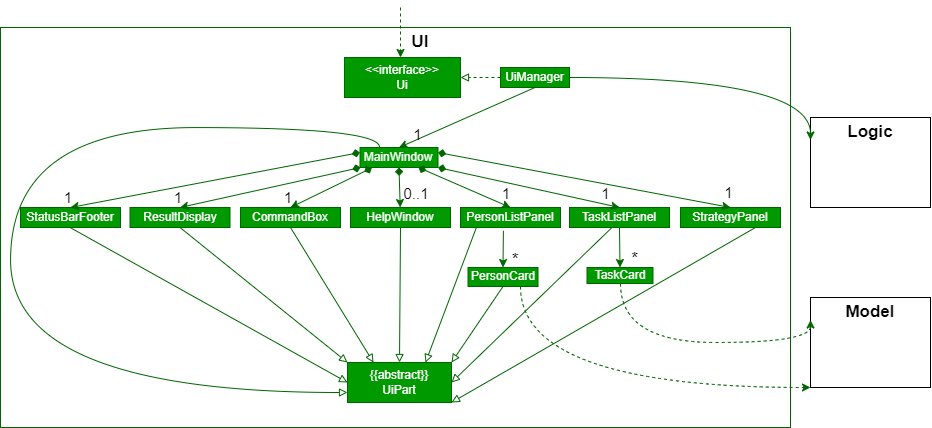

The diagram above was exported from draw.io. Its source (the exported page's mxGraphModel, read from the mxfile embedded in the PNG):
<mxGraphModel dx="1203" dy="671" grid="1" gridSize="10" guides="1" tooltips="1" connect="1" arrows="1" fold="1" page="1" pageScale="1" pageWidth="850" pageHeight="1100" math="0" shadow="0">
  <root>
    <mxCell id="0" />
    <mxCell id="1" parent="0" />
    <mxCell id="F-96zIO67tQLfrvSzYEW-1" value="" style="rounded=0;whiteSpace=wrap;html=1;strokeColor=#006600;" vertex="1" parent="1">
      <mxGeometry x="20" y="40" width="790" height="400" as="geometry" />
    </mxCell>
    <mxCell id="F-96zIO67tQLfrvSzYEW-3" value="" style="endArrow=classic;html=1;rounded=0;strokeColor=#006600;strokeWidth=1;dashed=1;" edge="1" parent="1">
      <mxGeometry width="50" height="50" relative="1" as="geometry">
        <mxPoint x="420" y="20" as="sourcePoint" />
        <mxPoint x="420" y="70" as="targetPoint" />
      </mxGeometry>
    </mxCell>
    <mxCell id="F-96zIO67tQLfrvSzYEW-4" value="&lt;font color=&quot;#ffffff&quot;&gt;&amp;lt;&amp;lt;interface&amp;gt;&amp;gt;&lt;br&gt;Ui&lt;/font&gt;" style="rounded=0;whiteSpace=wrap;html=1;strokeColor=#006600;fillColor=#009900;" vertex="1" parent="1">
      <mxGeometry x="364" y="70" width="116" height="40" as="geometry" />
    </mxCell>
    <mxCell id="F-96zIO67tQLfrvSzYEW-5" value="&lt;font color=&quot;#ffffff&quot;&gt;UiManager&lt;/font&gt;" style="rounded=0;whiteSpace=wrap;html=1;strokeColor=#006600;fillColor=#009900;" vertex="1" parent="1">
      <mxGeometry x="520" y="80" width="69" height="20" as="geometry" />
    </mxCell>
    <mxCell id="F-96zIO67tQLfrvSzYEW-7" value="" style="endArrow=block;html=1;rounded=0;dashed=1;fontColor=#FFFFFF;strokeColor=#006600;strokeWidth=1;endFill=0;entryX=1;entryY=0.5;entryDx=0;entryDy=0;exitX=0;exitY=0.5;exitDx=0;exitDy=0;" edge="1" parent="1" source="F-96zIO67tQLfrvSzYEW-5" target="F-96zIO67tQLfrvSzYEW-4">
      <mxGeometry width="50" height="50" relative="1" as="geometry">
        <mxPoint x="320" y="130" as="sourcePoint" />
        <mxPoint x="350" y="100" as="targetPoint" />
      </mxGeometry>
    </mxCell>
    <mxCell id="F-96zIO67tQLfrvSzYEW-10" value="&lt;font color=&quot;#ffffff&quot;&gt;MainWindow&lt;/font&gt;" style="rounded=0;whiteSpace=wrap;html=1;strokeColor=#006600;fillColor=#009900;" vertex="1" parent="1">
      <mxGeometry x="379.5" y="160" width="78" height="20" as="geometry" />
    </mxCell>
    <mxCell id="F-96zIO67tQLfrvSzYEW-11" value="&lt;font color=&quot;#ffffff&quot;&gt;StatusBarFooter&lt;/font&gt;" style="rounded=0;whiteSpace=wrap;html=1;strokeColor=#006600;fillColor=#009900;" vertex="1" parent="1">
      <mxGeometry x="40" y="220" width="100" height="20" as="geometry" />
    </mxCell>
    <mxCell id="F-96zIO67tQLfrvSzYEW-12" value="&lt;font color=&quot;#ffffff&quot;&gt;ResultDisplay&lt;/font&gt;" style="rounded=0;whiteSpace=wrap;html=1;strokeColor=#006600;fillColor=#009900;" vertex="1" parent="1">
      <mxGeometry x="149.5" y="220" width="100" height="20" as="geometry" />
    </mxCell>
    <mxCell id="F-96zIO67tQLfrvSzYEW-13" value="&lt;font color=&quot;#ffffff&quot;&gt;CommandBox&lt;/font&gt;" style="rounded=0;whiteSpace=wrap;html=1;strokeColor=#006600;fillColor=#009900;" vertex="1" parent="1">
      <mxGeometry x="260" y="220" width="100" height="20" as="geometry" />
    </mxCell>
    <mxCell id="F-96zIO67tQLfrvSzYEW-14" value="&lt;font color=&quot;#ffffff&quot;&gt;HelpWindow&lt;/font&gt;" style="rounded=0;whiteSpace=wrap;html=1;strokeColor=#006600;fillColor=#009900;" vertex="1" parent="1">
      <mxGeometry x="370" y="220" width="100" height="20" as="geometry" />
    </mxCell>
    <mxCell id="F-96zIO67tQLfrvSzYEW-15" value="&lt;font color=&quot;#ffffff&quot;&gt;PersonListPanel&lt;/font&gt;" style="rounded=0;whiteSpace=wrap;html=1;strokeColor=#006600;fillColor=#009900;" vertex="1" parent="1">
      <mxGeometry x="480" y="220" width="100" height="20" as="geometry" />
    </mxCell>
    <mxCell id="F-96zIO67tQLfrvSzYEW-16" value="&lt;font color=&quot;#ffffff&quot;&gt;TaskListPanel&lt;/font&gt;" style="rounded=0;whiteSpace=wrap;html=1;strokeColor=#006600;fillColor=#009900;" vertex="1" parent="1">
      <mxGeometry x="589" y="220" width="100" height="20" as="geometry" />
    </mxCell>
    <mxCell id="F-96zIO67tQLfrvSzYEW-17" value="&lt;font color=&quot;#ffffff&quot;&gt;StrategyPanel&lt;/font&gt;" style="rounded=0;whiteSpace=wrap;html=1;strokeColor=#006600;fillColor=#009900;" vertex="1" parent="1">
      <mxGeometry x="700" y="220" width="100" height="20" as="geometry" />
    </mxCell>
    <mxCell id="F-96zIO67tQLfrvSzYEW-24" value="&lt;font color=&quot;#ffffff&quot;&gt;PersonCard&lt;/font&gt;" style="rounded=0;whiteSpace=wrap;html=1;strokeColor=#006600;fillColor=#009900;" vertex="1" parent="1">
      <mxGeometry x="487.5" y="280" width="70" height="19" as="geometry" />
    </mxCell>
    <mxCell id="F-96zIO67tQLfrvSzYEW-25" value="&lt;font color=&quot;#ffffff&quot;&gt;TaskCard&lt;/font&gt;" style="rounded=0;whiteSpace=wrap;html=1;strokeColor=#006600;fillColor=#009900;" vertex="1" parent="1">
      <mxGeometry x="606.5" y="280" width="66" height="16" as="geometry" />
    </mxCell>
    <mxCell id="F-96zIO67tQLfrvSzYEW-27" value="" style="endArrow=classic;html=1;rounded=0;strokeColor=#006600;strokeWidth=1;exitX=0.5;exitY=1;exitDx=0;exitDy=0;entryX=0.5;entryY=0;entryDx=0;entryDy=0;" edge="1" parent="1" source="F-96zIO67tQLfrvSzYEW-5" target="F-96zIO67tQLfrvSzYEW-10">
      <mxGeometry width="50" height="50" relative="1" as="geometry">
        <mxPoint x="438" y="80" as="sourcePoint" />
        <mxPoint x="438" y="130" as="targetPoint" />
      </mxGeometry>
    </mxCell>
    <mxCell id="F-96zIO67tQLfrvSzYEW-29" value="" style="endArrow=classic;html=1;rounded=0;strokeColor=#006600;strokeWidth=1;entryX=0.5;entryY=0;entryDx=0;entryDy=0;startArrow=diamond;startFill=1;exitX=1;exitY=0.25;exitDx=0;exitDy=0;" edge="1" parent="1" source="F-96zIO67tQLfrvSzYEW-10" target="F-96zIO67tQLfrvSzYEW-17">
      <mxGeometry width="50" height="50" relative="1" as="geometry">
        <mxPoint x="460" y="170" as="sourcePoint" />
        <mxPoint x="432" y="170" as="targetPoint" />
      </mxGeometry>
    </mxCell>
    <mxCell id="F-96zIO67tQLfrvSzYEW-30" value="" style="endArrow=classic;html=1;rounded=0;strokeColor=#006600;strokeWidth=1;exitX=1;exitY=1;exitDx=0;exitDy=0;entryX=0.5;entryY=0;entryDx=0;entryDy=0;startArrow=diamond;startFill=1;" edge="1" parent="1" source="F-96zIO67tQLfrvSzYEW-10" target="F-96zIO67tQLfrvSzYEW-16">
      <mxGeometry width="50" height="50" relative="1" as="geometry">
        <mxPoint x="474.5" y="185" as="sourcePoint" />
        <mxPoint x="760" y="230" as="targetPoint" />
      </mxGeometry>
    </mxCell>
    <mxCell id="F-96zIO67tQLfrvSzYEW-31" value="" style="endArrow=classic;html=1;rounded=0;strokeColor=#006600;strokeWidth=1;exitX=0.75;exitY=1;exitDx=0;exitDy=0;entryX=0.5;entryY=0;entryDx=0;entryDy=0;startArrow=diamond;startFill=1;" edge="1" parent="1" source="F-96zIO67tQLfrvSzYEW-10" target="F-96zIO67tQLfrvSzYEW-15">
      <mxGeometry width="50" height="50" relative="1" as="geometry">
        <mxPoint x="474.5" y="190" as="sourcePoint" />
        <mxPoint x="648.9999999999998" y="230" as="targetPoint" />
      </mxGeometry>
    </mxCell>
    <mxCell id="F-96zIO67tQLfrvSzYEW-32" value="" style="endArrow=classic;html=1;rounded=0;strokeColor=#006600;strokeWidth=1;exitX=0.5;exitY=1;exitDx=0;exitDy=0;startArrow=diamond;startFill=1;" edge="1" parent="1" source="F-96zIO67tQLfrvSzYEW-10" target="F-96zIO67tQLfrvSzYEW-14">
      <mxGeometry width="50" height="50" relative="1" as="geometry">
        <mxPoint x="453.25" y="190" as="sourcePoint" />
        <mxPoint x="540" y="230" as="targetPoint" />
      </mxGeometry>
    </mxCell>
    <mxCell id="F-96zIO67tQLfrvSzYEW-33" value="" style="endArrow=classic;html=1;rounded=0;strokeColor=#006600;strokeWidth=1;exitX=0.152;exitY=1.017;exitDx=0;exitDy=0;entryX=0.5;entryY=0;entryDx=0;entryDy=0;startArrow=diamond;startFill=1;exitPerimeter=0;" edge="1" parent="1" source="F-96zIO67tQLfrvSzYEW-10" target="F-96zIO67tQLfrvSzYEW-13">
      <mxGeometry width="50" height="50" relative="1" as="geometry">
        <mxPoint x="448" y="190" as="sourcePoint" />
        <mxPoint x="540" y="230" as="targetPoint" />
      </mxGeometry>
    </mxCell>
    <mxCell id="F-96zIO67tQLfrvSzYEW-34" value="" style="endArrow=classic;html=1;rounded=0;strokeColor=#006600;strokeWidth=1;entryX=0.5;entryY=0;entryDx=0;entryDy=0;startArrow=diamond;startFill=1;exitX=0;exitY=0.25;exitDx=0;exitDy=0;" edge="1" parent="1" source="F-96zIO67tQLfrvSzYEW-10" target="F-96zIO67tQLfrvSzYEW-11">
      <mxGeometry width="50" height="50" relative="1" as="geometry">
        <mxPoint x="467.5" y="175" as="sourcePoint" />
        <mxPoint x="760" y="230" as="targetPoint" />
      </mxGeometry>
    </mxCell>
    <mxCell id="F-96zIO67tQLfrvSzYEW-35" value="" style="endArrow=classic;html=1;rounded=0;strokeColor=#006600;strokeWidth=1;entryX=0.5;entryY=0;entryDx=0;entryDy=0;startArrow=diamond;startFill=1;" edge="1" parent="1" target="F-96zIO67tQLfrvSzYEW-12">
      <mxGeometry width="50" height="50" relative="1" as="geometry">
        <mxPoint x="380" y="180" as="sourcePoint" />
        <mxPoint x="648.9999999999998" y="230" as="targetPoint" />
      </mxGeometry>
    </mxCell>
    <mxCell id="F-96zIO67tQLfrvSzYEW-36" value="" style="endArrow=classic;html=1;rounded=0;strokeColor=#006600;strokeWidth=1;exitX=0.5;exitY=1;exitDx=0;exitDy=0;entryX=0.5;entryY=0;entryDx=0;entryDy=0;" edge="1" parent="1" source="F-96zIO67tQLfrvSzYEW-16" target="F-96zIO67tQLfrvSzYEW-25">
      <mxGeometry width="50" height="50" relative="1" as="geometry">
        <mxPoint x="564.5" y="110" as="sourcePoint" />
        <mxPoint x="428.5000000000002" y="170" as="targetPoint" />
      </mxGeometry>
    </mxCell>
    <mxCell id="F-96zIO67tQLfrvSzYEW-37" value="" style="endArrow=classic;html=1;rounded=0;strokeColor=#006600;strokeWidth=1;exitX=0.429;exitY=1.161;exitDx=0;exitDy=0;entryX=0.5;entryY=0;entryDx=0;entryDy=0;exitPerimeter=0;" edge="1" parent="1" source="F-96zIO67tQLfrvSzYEW-15" target="F-96zIO67tQLfrvSzYEW-24">
      <mxGeometry width="50" height="50" relative="1" as="geometry">
        <mxPoint x="648.9999999999998" y="250" as="sourcePoint" />
        <mxPoint x="648.9999999999998" y="300" as="targetPoint" />
      </mxGeometry>
    </mxCell>
    <mxCell id="F-96zIO67tQLfrvSzYEW-38" value="&lt;font color=&quot;#ffffff&quot;&gt;{{abstract}}&lt;br&gt;UiPart&lt;/font&gt;" style="rounded=0;whiteSpace=wrap;html=1;strokeColor=#006600;fillColor=#009900;" vertex="1" parent="1">
      <mxGeometry x="367" y="375" width="104" height="40" as="geometry" />
    </mxCell>
    <mxCell id="F-96zIO67tQLfrvSzYEW-39" value="" style="endArrow=block;html=1;rounded=0;strokeColor=#006600;strokeWidth=1;exitX=0.5;exitY=1;exitDx=0;exitDy=0;entryX=0;entryY=0.5;entryDx=0;entryDy=0;endFill=0;" edge="1" parent="1" target="F-96zIO67tQLfrvSzYEW-38">
      <mxGeometry width="50" height="50" relative="1" as="geometry">
        <mxPoint x="89.57999999999998" y="239.9999999999999" as="sourcePoint" />
        <mxPoint x="89.57999999999998" y="289.9999999999999" as="targetPoint" />
      </mxGeometry>
    </mxCell>
    <mxCell id="F-96zIO67tQLfrvSzYEW-40" value="" style="endArrow=block;html=1;rounded=0;strokeColor=#006600;strokeWidth=1;entryX=0;entryY=0;entryDx=0;entryDy=0;endFill=0;exitX=0.5;exitY=1;exitDx=0;exitDy=0;" edge="1" parent="1" source="F-96zIO67tQLfrvSzYEW-12" target="F-96zIO67tQLfrvSzYEW-38">
      <mxGeometry width="50" height="50" relative="1" as="geometry">
        <mxPoint x="180" y="300" as="sourcePoint" />
        <mxPoint x="377" y="405" as="targetPoint" />
      </mxGeometry>
    </mxCell>
    <mxCell id="F-96zIO67tQLfrvSzYEW-41" value="" style="endArrow=block;html=1;rounded=0;strokeColor=#006600;strokeWidth=1;entryX=0.25;entryY=0;entryDx=0;entryDy=0;endFill=0;exitX=0.5;exitY=1;exitDx=0;exitDy=0;" edge="1" parent="1" source="F-96zIO67tQLfrvSzYEW-13" target="F-96zIO67tQLfrvSzYEW-38">
      <mxGeometry width="50" height="50" relative="1" as="geometry">
        <mxPoint x="209.5" y="250" as="sourcePoint" />
        <mxPoint x="377" y="385" as="targetPoint" />
      </mxGeometry>
    </mxCell>
    <mxCell id="F-96zIO67tQLfrvSzYEW-42" value="" style="endArrow=block;html=1;rounded=0;strokeColor=#006600;strokeWidth=1;entryX=0.5;entryY=0;entryDx=0;entryDy=0;endFill=0;exitX=0.5;exitY=1;exitDx=0;exitDy=0;" edge="1" parent="1" source="F-96zIO67tQLfrvSzYEW-14" target="F-96zIO67tQLfrvSzYEW-38">
      <mxGeometry width="50" height="50" relative="1" as="geometry">
        <mxPoint x="320" y="250" as="sourcePoint" />
        <mxPoint x="406" y="385" as="targetPoint" />
      </mxGeometry>
    </mxCell>
    <mxCell id="F-96zIO67tQLfrvSzYEW-43" value="" style="endArrow=block;html=1;rounded=0;strokeColor=#006600;strokeWidth=1;entryX=0.75;entryY=0;entryDx=0;entryDy=0;endFill=0;exitX=0.162;exitY=0.958;exitDx=0;exitDy=0;exitPerimeter=0;" edge="1" parent="1" source="F-96zIO67tQLfrvSzYEW-15" target="F-96zIO67tQLfrvSzYEW-38">
      <mxGeometry width="50" height="50" relative="1" as="geometry">
        <mxPoint x="430" y="250" as="sourcePoint" />
        <mxPoint x="428.9999999999998" y="385" as="targetPoint" />
      </mxGeometry>
    </mxCell>
    <mxCell id="F-96zIO67tQLfrvSzYEW-44" value="" style="endArrow=block;html=1;rounded=0;strokeColor=#006600;strokeWidth=1;entryX=1;entryY=0;entryDx=0;entryDy=0;endFill=0;exitX=0.5;exitY=1;exitDx=0;exitDy=0;" edge="1" parent="1" source="F-96zIO67tQLfrvSzYEW-24" target="F-96zIO67tQLfrvSzYEW-38">
      <mxGeometry width="50" height="50" relative="1" as="geometry">
        <mxPoint x="506.20000000000005" y="249.15999999999997" as="sourcePoint" />
        <mxPoint x="455" y="385" as="targetPoint" />
      </mxGeometry>
    </mxCell>
    <mxCell id="F-96zIO67tQLfrvSzYEW-45" value="" style="endArrow=block;html=1;rounded=0;strokeColor=#006600;strokeWidth=1;entryX=1;entryY=0.5;entryDx=0;entryDy=0;endFill=0;exitX=0.5;exitY=1;exitDx=0;exitDy=0;" edge="1" parent="1" target="F-96zIO67tQLfrvSzYEW-38">
      <mxGeometry width="50" height="50" relative="1" as="geometry">
        <mxPoint x="631.5" y="240" as="sourcePoint" />
        <mxPoint x="572.5" y="305" as="targetPoint" />
      </mxGeometry>
    </mxCell>
    <mxCell id="F-96zIO67tQLfrvSzYEW-47" value="" style="endArrow=block;html=1;rounded=0;strokeColor=#006600;strokeWidth=1;entryX=1;entryY=1;entryDx=0;entryDy=0;endFill=0;exitX=0.75;exitY=1;exitDx=0;exitDy=0;" edge="1" parent="1" source="F-96zIO67tQLfrvSzYEW-17" target="F-96zIO67tQLfrvSzYEW-38">
      <mxGeometry width="50" height="50" relative="1" as="geometry">
        <mxPoint x="800" y="240" as="sourcePoint" />
        <mxPoint x="639.5" y="395" as="targetPoint" />
      </mxGeometry>
    </mxCell>
    <mxCell id="F-96zIO67tQLfrvSzYEW-48" value="" style="rounded=0;whiteSpace=wrap;html=1;labelBackgroundColor=#009900;fontColor=#FFFFFF;strokeColor=default;fillColor=none;" vertex="1" parent="1">
      <mxGeometry x="830" y="130" width="120" height="90" as="geometry" />
    </mxCell>
    <mxCell id="F-96zIO67tQLfrvSzYEW-49" value="&lt;b&gt;&lt;font style=&quot;font-size: 17px&quot;&gt;Logic&lt;/font&gt;&lt;/b&gt;" style="text;html=1;strokeColor=none;fillColor=none;align=center;verticalAlign=middle;whiteSpace=wrap;rounded=0;labelBackgroundColor=#FFFFFF;fontSize=14;fontColor=#000000;" vertex="1" parent="1">
      <mxGeometry x="860" y="130" width="60" height="30" as="geometry" />
    </mxCell>
    <mxCell id="F-96zIO67tQLfrvSzYEW-50" value="" style="rounded=0;whiteSpace=wrap;html=1;labelBackgroundColor=#009900;fontColor=#FFFFFF;strokeColor=default;fillColor=none;" vertex="1" parent="1">
      <mxGeometry x="830" y="310" width="120" height="90" as="geometry" />
    </mxCell>
    <mxCell id="F-96zIO67tQLfrvSzYEW-51" value="&lt;b&gt;&lt;font style=&quot;font-size: 17px&quot;&gt;Model&lt;/font&gt;&lt;/b&gt;" style="text;html=1;strokeColor=none;fillColor=none;align=center;verticalAlign=middle;whiteSpace=wrap;rounded=0;labelBackgroundColor=#FFFFFF;fontSize=14;fontColor=#000000;" vertex="1" parent="1">
      <mxGeometry x="860" y="310" width="60" height="30" as="geometry" />
    </mxCell>
    <mxCell id="F-96zIO67tQLfrvSzYEW-52" value="&lt;font style=&quot;font-size: 15px&quot;&gt;1&lt;/font&gt;" style="text;html=1;strokeColor=none;fillColor=none;align=center;verticalAlign=middle;whiteSpace=wrap;rounded=0;labelBackgroundColor=none;fontSize=17;fontColor=#000000;" vertex="1" parent="1">
      <mxGeometry x="430" y="130" width="15" height="36" as="geometry" />
    </mxCell>
    <mxCell id="F-96zIO67tQLfrvSzYEW-53" value="&lt;b&gt;&lt;font style=&quot;font-size: 17px&quot;&gt;UI&lt;/font&gt;&lt;/b&gt;" style="text;html=1;strokeColor=none;fillColor=none;align=center;verticalAlign=middle;whiteSpace=wrap;rounded=0;labelBackgroundColor=#FFFFFF;fontSize=14;fontColor=#000000;" vertex="1" parent="1">
      <mxGeometry x="409.5" y="40" width="60" height="30" as="geometry" />
    </mxCell>
    <mxCell id="F-96zIO67tQLfrvSzYEW-57" value="&lt;font style=&quot;font-size: 15px&quot;&gt;1&lt;/font&gt;" style="text;html=1;strokeColor=none;fillColor=none;align=center;verticalAlign=middle;whiteSpace=wrap;rounded=0;labelBackgroundColor=none;fontSize=17;fontColor=#000000;" vertex="1" parent="1">
      <mxGeometry x="721.5" y="184" width="55" height="44" as="geometry" />
    </mxCell>
    <mxCell id="F-96zIO67tQLfrvSzYEW-58" value="&lt;font style=&quot;font-size: 15px&quot;&gt;1&lt;/font&gt;" style="text;html=1;strokeColor=none;fillColor=none;align=center;verticalAlign=middle;whiteSpace=wrap;rounded=0;labelBackgroundColor=none;fontSize=17;fontColor=#000000;" vertex="1" parent="1">
      <mxGeometry x="594.5" y="174" width="61" height="65" as="geometry" />
    </mxCell>
    <mxCell id="F-96zIO67tQLfrvSzYEW-59" value="&lt;font style=&quot;font-size: 15px&quot;&gt;1&lt;/font&gt;" style="text;html=1;strokeColor=none;fillColor=none;align=center;verticalAlign=middle;whiteSpace=wrap;rounded=0;labelBackgroundColor=none;fontSize=17;fontColor=#000000;" vertex="1" parent="1">
      <mxGeometry x="494.5" y="174" width="64" height="66" as="geometry" />
    </mxCell>
    <mxCell id="F-96zIO67tQLfrvSzYEW-60" value="&lt;font style=&quot;font-size: 15px&quot;&gt;0..1&lt;/font&gt;" style="text;html=1;strokeColor=none;fillColor=none;align=center;verticalAlign=middle;whiteSpace=wrap;rounded=0;labelBackgroundColor=none;fontSize=17;fontColor=#000000;" vertex="1" parent="1">
      <mxGeometry x="404.5" y="174" width="64" height="66" as="geometry" />
    </mxCell>
    <mxCell id="F-96zIO67tQLfrvSzYEW-61" value="&lt;font style=&quot;font-size: 15px&quot;&gt;1&lt;/font&gt;" style="text;html=1;strokeColor=none;fillColor=none;align=center;verticalAlign=middle;whiteSpace=wrap;rounded=0;labelBackgroundColor=none;fontSize=17;fontColor=#000000;" vertex="1" parent="1">
      <mxGeometry x="292.5" y="184" width="30" height="54" as="geometry" />
    </mxCell>
    <mxCell id="F-96zIO67tQLfrvSzYEW-62" value="&lt;font style=&quot;font-size: 15px&quot;&gt;1&lt;/font&gt;" style="text;html=1;strokeColor=none;fillColor=none;align=center;verticalAlign=middle;whiteSpace=wrap;rounded=0;labelBackgroundColor=none;fontSize=17;fontColor=#000000;" vertex="1" parent="1">
      <mxGeometry x="182.5" y="184" width="30" height="54" as="geometry" />
    </mxCell>
    <mxCell id="F-96zIO67tQLfrvSzYEW-64" value="&lt;font style=&quot;font-size: 15px&quot;&gt;1&lt;/font&gt;" style="text;html=1;strokeColor=none;fillColor=none;align=center;verticalAlign=middle;whiteSpace=wrap;rounded=0;labelBackgroundColor=none;fontSize=17;fontColor=#000000;" vertex="1" parent="1">
      <mxGeometry x="72.5" y="184" width="30" height="54" as="geometry" />
    </mxCell>
    <mxCell id="F-96zIO67tQLfrvSzYEW-65" value="" style="endArrow=block;html=1;rounded=0;strokeColor=#006600;strokeWidth=1;entryX=0;entryY=0.75;entryDx=0;entryDy=0;edgeStyle=orthogonalEdgeStyle;curved=1;exitX=0.25;exitY=0;exitDx=0;exitDy=0;endFill=0;" edge="1" parent="1" source="F-96zIO67tQLfrvSzYEW-10" target="F-96zIO67tQLfrvSzYEW-38">
      <mxGeometry width="50" height="50" relative="1" as="geometry">
        <mxPoint x="390" y="162" as="sourcePoint" />
        <mxPoint x="199.99999999999977" y="177.9999999999999" as="targetPoint" />
        <Array as="points">
          <mxPoint x="400" y="160" />
          <mxPoint x="400" y="140" />
          <mxPoint x="30" y="140" />
          <mxPoint x="30" y="405" />
        </Array>
      </mxGeometry>
    </mxCell>
    <mxCell id="F-96zIO67tQLfrvSzYEW-67" value="" style="endArrow=classic;html=1;rounded=0;strokeColor=#006600;strokeWidth=1;exitX=1;exitY=0.5;exitDx=0;exitDy=0;entryX=0;entryY=0.25;entryDx=0;entryDy=0;edgeStyle=orthogonalEdgeStyle;curved=1;" edge="1" parent="1" source="F-96zIO67tQLfrvSzYEW-5" target="F-96zIO67tQLfrvSzYEW-48">
      <mxGeometry width="50" height="50" relative="1" as="geometry">
        <mxPoint x="564.5" y="110" as="sourcePoint" />
        <mxPoint x="428.4999999999998" y="169.9999999999999" as="targetPoint" />
        <Array as="points">
          <mxPoint x="830" y="90" />
        </Array>
      </mxGeometry>
    </mxCell>
    <mxCell id="F-96zIO67tQLfrvSzYEW-68" value="" style="endArrow=classic;html=1;rounded=0;strokeColor=#006600;strokeWidth=1;exitX=0.75;exitY=1;exitDx=0;exitDy=0;entryX=0;entryY=1;entryDx=0;entryDy=0;edgeStyle=orthogonalEdgeStyle;curved=1;dashed=1;" edge="1" parent="1" source="F-96zIO67tQLfrvSzYEW-24" target="F-96zIO67tQLfrvSzYEW-50">
      <mxGeometry width="50" height="50" relative="1" as="geometry">
        <mxPoint x="530" y="312.5" as="sourcePoint" />
        <mxPoint x="771" y="375" as="targetPoint" />
        <Array as="points">
          <mxPoint x="540" y="400" />
        </Array>
      </mxGeometry>
    </mxCell>
    <mxCell id="F-96zIO67tQLfrvSzYEW-69" value="" style="endArrow=classic;html=1;rounded=0;strokeColor=#006600;strokeWidth=1;exitX=0.75;exitY=1;exitDx=0;exitDy=0;entryX=0;entryY=0.25;entryDx=0;entryDy=0;edgeStyle=orthogonalEdgeStyle;curved=1;dashed=1;" edge="1" parent="1" target="F-96zIO67tQLfrvSzYEW-50">
      <mxGeometry width="50" height="50" relative="1" as="geometry">
        <mxPoint x="640" y="296" as="sourcePoint" />
        <mxPoint x="930" y="397" as="targetPoint" />
        <Array as="points">
          <mxPoint x="640" y="355" />
          <mxPoint x="830" y="355" />
        </Array>
      </mxGeometry>
    </mxCell>
    <mxCell id="F-96zIO67tQLfrvSzYEW-70" value="&lt;font style=&quot;font-size: 17px&quot;&gt;*&lt;/font&gt;" style="text;html=1;strokeColor=none;fillColor=none;align=center;verticalAlign=middle;whiteSpace=wrap;rounded=0;labelBackgroundColor=none;fontSize=17;fontColor=#000000;" vertex="1" parent="1">
      <mxGeometry x="640" y="262" width="29" height="19" as="geometry" />
    </mxCell>
    <mxCell id="F-96zIO67tQLfrvSzYEW-72" value="&lt;font style=&quot;font-size: 17px&quot;&gt;*&lt;/font&gt;" style="text;html=1;strokeColor=none;fillColor=none;align=center;verticalAlign=middle;whiteSpace=wrap;rounded=0;labelBackgroundColor=none;fontSize=17;fontColor=#000000;" vertex="1" parent="1">
      <mxGeometry x="520" y="262" width="30" height="21" as="geometry" />
    </mxCell>
  </root>
</mxGraphModel>